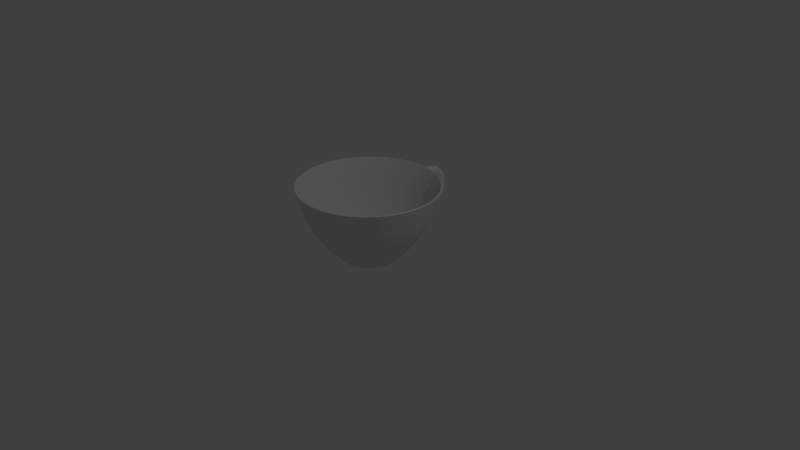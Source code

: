 # Source: teacup1.blend  (saved by Blender 2.79.0; exported with 4.5.12 LTS)
import bpy
from mathutils import Matrix  # noqa: F401  (used for matrix-valued properties, if any)

bpy.ops.wm.read_factory_settings(use_empty=True)
scene = bpy.context.scene
scene.name = 'Scene'

# ---- collections
col_collection_1 = bpy.data.collections.new('Collection 1'); scene.collection.children.link(col_collection_1)

# ---- node groups
ng_auto_smooth = bpy.data.node_groups.new('Auto Smooth', 'GeometryNodeTree')
_s = ng_auto_smooth.interface.new_socket(name='Geometry', in_out='OUTPUT', socket_type='NodeSocketGeometry')
_s = ng_auto_smooth.interface.new_socket(name='Geometry', in_out='INPUT', socket_type='NodeSocketGeometry')
_s = ng_auto_smooth.interface.new_socket(name='Angle', in_out='INPUT', socket_type='NodeSocketFloat')
_s.subtype = 'ANGLE'
_s.min_value = 0.0
_s.max_value = 3.142
ng_auto_smooth.is_modifier = True
_N = ng_auto_smooth.nodes; _L = ng_auto_smooth.links
n0 = _N.new('NodeGroupOutput'); n0.name = 'Group Output'; n0.location = (480, -100)
n1 = _N.new('NodeGroupInput'); n1.name = 'Group Input'; n1.location = (-420, -300)
n2 = _N.new('NodeGroupInput'); n2.name = 'Group Input.001'; n2.location = (-60, -100)
n3 = _N.new('GeometryNodeSetShadeSmooth'); n3.name = 'Set Shade Smooth'; n3.location = (120, -100)
n3.domain = 'EDGE'
n4 = _N.new('GeometryNodeSetShadeSmooth'); n4.name = 'Set Shade Smooth.001'; n4.location = (300, -100)
n5 = _N.new('GeometryNodeInputMeshEdgeAngle'); n5.name = 'Edge Angle'; n5.location = (-420, -220)
n6 = _N.new('GeometryNodeInputEdgeSmooth'); n6.name = 'Is Edge Smooth'; n6.location = (-60, -160)
n7 = _N.new('GeometryNodeInputShadeSmooth'); n7.name = 'Is Face Smooth'; n7.location = (-240, -340)
n8 = _N.new('FunctionNodeBooleanMath'); n8.name = 'Boolean Math'; n8.location = (-60, -220)
n9 = _N.new('FunctionNodeCompare'); n9.name = 'Compare'; n9.location = (-240, -180)
n9.operation = 'LESS_EQUAL'
_L.new(n5.outputs[0], n9.inputs[0])
_L.new(n4.outputs[0], n0.inputs[0])
_L.new(n1.outputs[1], n9.inputs[1])
_L.new(n9.outputs[0], n8.inputs[0])
_L.new(n7.outputs[0], n8.inputs[1])
_L.new(n2.outputs[0], n3.inputs[0])
_L.new(n6.outputs[0], n3.inputs[1])
_L.new(n3.outputs[0], n4.inputs[0])
_L.new(n8.outputs[0], n3.inputs[2])
n0.is_active_output = True

# ---- world
world_world = bpy.data.worlds.new('World'); scene.world = world_world
world_world.color = (0.05088, 0.05088, 0.05088)
world_world.use_sun_shadow = False
world_world.sun_shadow_jitter_overblur = 0.0
world_world.cycles.sampling_method = 'MANUAL'

# ---- cameras
cam_camera = bpy.data.cameras.new('Camera')
cam_camera.clip_end = 100.0
cam_camera.lens = 35.0
cam_camera.sensor_width = 32.0
cam_camera.sensor_height = 18.0
cam_camera.ortho_scale = 7.314
cam_camera.dof.focus_distance = 0.0
cam_camera.dof.aperture_fstop = 128.0

# ---- lights
light_lamp = bpy.data.lights.new('Lamp', 'POINT')
light_lamp.transmission_factor = 0.0
light_lamp.cutoff_distance = 30.0
light_lamp.energy = 100.0
light_lamp.shadow_buffer_clip_start = 1.001
light_lamp.shadow_soft_size = 0.1
light_lamp.shadow_maximum_resolution = 0.006
light_lamp.use_absolute_resolution = True

# ---- meshes
me_sphere = bpy.data.meshes.new('Sphere')
me_sphere.from_pydata([(0.1827, 0.9064, 0.9679), (0.1647, 0.8158, 0.6654), (0.1404, 0.6938, 0.4002), (0.1109, 0.5452, 0.1826), (0.3561, 0.8539, 0.9679), (0.3207, 0.7685, 0.6654), (0.2731, 0.6536, 0.4002), (0.2151, 0.5136, 0.1826), (0.5158, 0.7685, 0.9679), (0.4644, 0.6916, 0.6654), (0.3953, 0.5882, 0.4002), (0.3112, 0.4622, 0.1826), (0.6558, 0.6536, 0.9679), (0.5904, 0.5882, 0.6654), (0.5025, 0.5003, 0.4002), (0.3953, 0.3932, 0.1826), (0.7707, 0.5136, 0.9679), (0.6938, 0.4622, 0.6654), (0.5904, 0.3932, 0.4002), (0.4644, 0.309, 0.1826), (0.8561, 0.3539, 0.9679), (0.7707, 0.3185, 0.6654), (0.6558, 0.2709, 0.4002), (0.5158, 0.2129, 0.1826), (0.9086, 0.1805, 0.9679), (0.818, 0.1625, 0.6654), (0.696, 0.1383, 0.4002), (0.5474, 0.1087, 0.1826), (0.6449, 0.6427, 0.9754), (0.6503, 0.6481, 0.9754), (-0.1747, -0.8907, 0.9754), (-0.1762, -0.8983, 0.9754), (0.911, 0.0003052, 0.9754), (0.9187, 0.0003052, 0.9754), (0.5072, 0.7557, 0.9754), (0.9264, 0.0003052, 0.9679), (0.834, 0.0003051, 0.6654), (0.7096, 0.0003051, 0.4002), (0.5581, 0.0003051, 0.1826), (0.5115, 0.7621, 0.9754), (0.8418, 0.348, 0.9754), (0.8489, 0.3509, 0.9754), (-0.7529, -0.5044, 0.9754), (-0.7593, -0.5087, 0.9754), (-0.5022, -0.7551, 0.9754), (-0.5065, -0.7615, 0.9754), (0.1797, 0.8913, 0.9754), (0.1812, 0.8989, 0.9754), (0.9086, -0.1799, 0.9679), (0.818, -0.1619, 0.6654), (0.696, -0.1376, 0.4002), (0.5474, -0.1081, 0.1826), (0.0025, -0.9082, 0.9754), (0.0025, -0.9159, 0.9754), (-0.1762, 0.8989, 0.9754), (-0.1747, 0.8913, 0.9754), (-0.5022, 0.7557, 0.9754), (-0.5065, 0.7621, 0.9754), (-0.7593, 0.5093, 0.9754), (-0.7529, 0.505, 0.9754), (-0.8961, -0.1784, 0.9754), (0.8561, -0.3532, 0.9679), (0.7707, -0.3179, 0.6654), (0.6558, -0.2703, 0.4002), (0.5158, -0.2123, 0.1826), (-0.8885, -0.1769, 0.9754), (-0.8961, 0.179, 0.9754), (-0.8885, 0.1775, 0.9754), (0.8935, 0.1775, 0.9754), (0.9011, 0.179, 0.9754), (0.7579, 0.505, 0.9754), (0.7643, 0.5093, 0.9754), (0.3502, 0.8396, 0.9754), (0.3531, 0.8467, 0.9754), (0.7707, -0.513, 0.9679), (0.6938, -0.4616, 0.6654), (0.5904, -0.3925, 0.4002), (0.4644, -0.3084, 0.1826), (0.8418, -0.3474, 0.9754), (0.8489, -0.3503, 0.9754), (0.6449, -0.6421, 0.9754), (0.6503, -0.6475, 0.9754), (0.3502, -0.839, 0.9754), (0.3531, -0.8461, 0.9754), (0.0025, 0.9165, 0.9754), (0.0025, 0.9088, 0.9754), (-0.3452, 0.8396, 0.9754), (0.6558, -0.653, 0.9679), (0.5904, -0.5876, 0.6654), (0.5025, -0.4997, 0.4002), (0.3953, -0.3925, 0.1826), (-0.3481, 0.8467, 0.9754), (-0.6453, 0.6481, 0.9754), (-0.6399, 0.6427, 0.9754), (-0.8439, 0.3509, 0.9754), (-0.8368, 0.348, 0.9754), (-0.9137, 0.0003051, 0.9754), (-0.906, 0.0003051, 0.9754), (-0.8439, -0.3503, 0.9754), (-0.8368, -0.3474, 0.9754), (0.5158, -0.7679, 0.9679), (0.4644, -0.691, 0.6654), (0.3953, -0.5876, 0.4002), (0.3112, -0.4616, 0.1826), (-0.6399, -0.6421, 0.9754), (-0.6453, -0.6475, 0.9754), (-0.3452, -0.839, 0.9754), (-0.3481, -0.8461, 0.9754), (0.1797, -0.8907, 0.9754), (0.1812, -0.8983, 0.9754), (0.5072, -0.7551, 0.9754), (0.5115, -0.7615, 0.9754), (0.7579, -0.5044, 0.9754), (0.3561, -0.8532, 0.9679), (0.3207, -0.7679, 0.6654), (0.2731, -0.653, 0.4002), (0.2151, -0.513, 0.1826), (0.7643, -0.5087, 0.9754), (0.8935, -0.1769, 0.9754), (0.9011, -0.1784, 0.9754), (0.0025, 0.3734, 0.04452), (0.0025, 0.542, 0.2022), (0.0025, 0.6897, 0.4144), (0.0025, 0.811, 0.6729), (0.0025, 0.9011, 0.9679), (-0.07029, 0.3663, 0.04452), (0.1827, -0.9058, 0.9679), (0.1647, -0.8152, 0.6654), (0.1404, -0.6932, 0.4002), (0.1109, -0.5446, 0.1826), (-0.1032, 0.5316, 0.2022), (-0.132, 0.6765, 0.4144), (-0.1557, 0.7954, 0.6729), (-0.1732, 0.8838, 0.9679), (-0.1403, 0.345, 0.04452), (-0.2048, 0.5008, 0.2022), (-0.2613, 0.6373, 0.4144), (-0.3077, 0.7493, 0.6729), (-0.3422, 0.8325, 0.9679), (0.0025, -0.9236, 0.9679), (0.0025, -0.8312, 0.6654), (0.0025, -0.7068, 0.4002), (0.0025, -0.5553, 0.1826), (-0.2048, 0.3105, 0.04452), (-0.2984, 0.4507, 0.2022), (-0.3805, 0.5735, 0.4144), (-0.4479, 0.6744, 0.6729), (-0.4979, 0.7493, 0.9679), (-0.2613, 0.2641, 0.04452), (-0.3805, 0.3833, 0.2022), (-0.485, 0.4878, 0.4144), (-0.5707, 0.5735, 0.6729), (-0.1777, -0.9058, 0.9679), (-0.1597, -0.8152, 0.6654), (-0.1354, -0.6932, 0.4002), (-0.1059, -0.5446, 0.1826), (-0.6344, 0.6373, 0.9679), (-0.3077, 0.2076, 0.04452), (-0.4479, 0.3012, 0.2022), (-0.5707, 0.3833, 0.4144), (-0.6716, 0.4507, 0.6729), (-0.7465, 0.5008, 0.9679), (-0.3422, 0.1431, 0.04452), (-0.4979, 0.2076, 0.2022), (-0.6344, 0.2641, 0.4144), (-0.7465, 0.3105, 0.6729), (-0.3511, -0.8532, 0.9679), (-0.3157, -0.7679, 0.6654), (-0.2681, -0.653, 0.4002), (-0.2101, -0.513, 0.1826), (-0.8297, 0.345, 0.9679), (-0.3634, 0.0731, 0.04452), (-0.5288, 0.106, 0.2022), (-0.6737, 0.1348, 0.4144), (-0.7926, 0.1585, 0.6729), (-0.881, 0.176, 0.9679), (-0.3706, 0.0003052, 0.04452), (-0.5392, 0.0003052, 0.2022), (-0.6869, 0.0003052, 0.4144), (-0.5108, -0.7679, 0.9679), (-0.4594, -0.691, 0.6654), (-0.3903, -0.5876, 0.4002), (-0.3062, -0.4616, 0.1826), (-0.8082, 0.0003053, 0.6729), (-0.8983, 0.0003051, 0.9679), (-0.3634, -0.07249, 0.04452), (-0.5288, -0.1054, 0.2022), (-0.6737, -0.1342, 0.4144), (-0.7926, -0.1579, 0.6729), (-0.881, -0.1754, 0.9679), (-0.3422, -0.1425, 0.04452), (-0.4979, -0.207, 0.2022), (-0.6508, -0.653, 0.9679), (-0.5854, -0.5876, 0.6654), (-0.4975, -0.4997, 0.4002), (-0.3903, -0.3925, 0.1826), (-0.6344, -0.2635, 0.4144), (-0.7465, -0.3099, 0.6729), (-0.8297, -0.3444, 0.9679), (-0.3077, -0.207, 0.04452), (-0.4479, -0.3006, 0.2022), (-0.5707, -0.3827, 0.4144), (-0.6716, -0.4501, 0.6729), (-0.7465, -0.5001, 0.9679), (-0.2613, -0.2635, 0.04452), (-0.7657, -0.513, 0.9679), (-0.6888, -0.4616, 0.6654), (-0.5854, -0.3925, 0.4002), (-0.4594, -0.3084, 0.1826), (-0.3805, -0.3827, 0.2022), (-0.485, -0.4872, 0.4144), (-0.5707, -0.5729, 0.6729), (-0.6344, -0.6366, 0.9679), (-0.2048, -0.3099, 0.04452), (-0.2984, -0.4501, 0.2022), (-0.3805, -0.5729, 0.4144), (-0.4479, -0.6738, 0.6729), (-0.4979, -0.7487, 0.9679), (-0.8511, -0.3532, 0.9679), (-0.7657, -0.3179, 0.6654), (-0.6508, -0.2703, 0.4002), (-0.5108, -0.2123, 0.1826), (-0.1403, -0.3444, 0.04452), (-0.2048, -0.5001, 0.2022), (-0.2613, -0.6366, 0.4144), (-0.3077, -0.7487, 0.6729), (-0.3422, -0.8319, 0.9679), (-0.07029, -0.3656, 0.04452), (-0.1032, -0.531, 0.2022), (-0.132, -0.6759, 0.4144), (-0.1557, -0.7948, 0.6729), (-0.9036, -0.1799, 0.9679), (-0.813, -0.1619, 0.6654), (-0.691, -0.1376, 0.4002), (-0.5424, -0.1081, 0.1826), (-0.1732, -0.8832, 0.9679), (0.0025, -0.3728, 0.04452), (0.0025, -0.5414, 0.2022), (0.0025, -0.6891, 0.4144), (0.0025, -0.8104, 0.6729), (0.0025, -0.9005, 0.9679), (0.07529, -0.3656, 0.04452), (0.1082, -0.531, 0.2022), (0.137, -0.6759, 0.4144), (-0.9214, 0.0003051, 0.9679), (-0.829, 0.0003053, 0.6654), (-0.7046, 0.0003052, 0.4002), (-0.5531, 0.0003052, 0.1826), (0.1607, -0.7948, 0.6729), (0.1782, -0.8832, 0.9679), (0.1453, -0.3444, 0.04452), (0.2098, -0.5001, 0.2022), (0.2663, -0.6366, 0.4144), (0.3127, -0.7487, 0.6729), (0.3472, -0.8319, 0.9679), (0.2098, -0.3099, 0.04452), (0.3034, -0.4501, 0.2022), (-0.9036, 0.1805, 0.9679), (-0.813, 0.1625, 0.6654), (-0.691, 0.1383, 0.4002), (-0.5424, 0.1087, 0.1826), (0.3855, -0.5729, 0.4144), (0.4529, -0.6738, 0.6729), (0.5029, -0.7487, 0.9679), (0.2663, -0.2635, 0.04452), (0.3855, -0.3827, 0.2022), (0.49, -0.4872, 0.4144), (0.5757, -0.5729, 0.6729), (0.6394, -0.6366, 0.9679), (0.3127, -0.207, 0.04452), (-0.8511, 0.3539, 0.9679), (-0.7657, 0.3185, 0.6654), (-0.6508, 0.2709, 0.4002), (-0.5108, 0.2129, 0.1826), (0.4529, -0.3006, 0.2022), (0.5757, -0.3827, 0.4144), (0.6766, -0.4501, 0.6729), (0.7515, -0.5001, 0.9679), (0.3472, -0.1425, 0.04452), (0.5029, -0.207, 0.2022), (0.6394, -0.2635, 0.4144), (0.7515, -0.3099, 0.6729), (0.8347, -0.3444, 0.9679), (-0.7657, 0.5136, 0.9679), (-0.6888, 0.4622, 0.6654), (-0.5854, 0.3932, 0.4002), (-0.4594, 0.309, 0.1826), (0.3684, -0.07249, 0.04452), (0.5338, -0.1054, 0.2022), (0.6787, -0.1342, 0.4144), (0.7976, -0.1579, 0.6729), (0.886, -0.1754, 0.9679), (0.3756, 0.0003051, 0.04452), (0.5442, 0.0003051, 0.2022), (0.6919, 0.0003051, 0.4144), (0.8132, 0.0003051, 0.6729), (-0.6508, 0.6536, 0.9679), (-0.5854, 0.5882, 0.6654), (-0.4975, 0.5003, 0.4002), (-0.3903, 0.3932, 0.1826), (0.9033, 0.0003052, 0.9679), (0.3684, 0.0731, 0.04452), (0.5338, 0.106, 0.2022), (0.6787, 0.1348, 0.4144), (0.7976, 0.1585, 0.6729), (0.886, 0.176, 0.9679), (0.3472, 0.1431, 0.04452), (0.5029, 0.2076, 0.2022), (0.6394, 0.2641, 0.4144), (-0.5108, 0.7685, 0.9679), (-0.4594, 0.6916, 0.6654), (-0.3903, 0.5882, 0.4002), (-0.3062, 0.4622, 0.1826), (0.7515, 0.3105, 0.6729), (0.8347, 0.345, 0.9679), (0.3127, 0.2076, 0.04452), (0.4529, 0.3012, 0.2022), (0.5757, 0.3833, 0.4144), (0.6766, 0.4507, 0.6729), (0.7515, 0.5008, 0.9679), (0.2663, 0.2641, 0.04452), (0.3855, 0.3833, 0.2022), (-0.3511, 0.8539, 0.9679), (-0.3157, 0.7685, 0.6654), (-0.2681, 0.6536, 0.4002), (-0.2101, 0.5136, 0.1826), (0.49, 0.4878, 0.4144), (0.5757, 0.5735, 0.6729), (0.6394, 0.6373, 0.9679), (0.2098, 0.3105, 0.04452), (0.3034, 0.4507, 0.2022), (0.3855, 0.5735, 0.4144), (0.4529, 0.6744, 0.6729), (0.5029, 0.7493, 0.9679), (0.1453, 0.345, 0.04452), (-0.1777, 0.9064, 0.9679), (-0.1597, 0.8158, 0.6654), (-0.1354, 0.6938, 0.4002), (-0.1059, 0.5452, 0.1826), (0.2098, 0.5008, 0.2022), (0.2663, 0.6373, 0.4144), (0.3127, 0.7493, 0.6729), (0.3472, 0.8325, 0.9679), (0.07529, 0.3663, 0.04452), (0.1082, 0.5316, 0.2022), (0.137, 0.6765, 0.4144), (0.1607, 0.7954, 0.6729), (0.1782, 0.8838, 0.9679), (0.0025, 0.9242, 0.9679), (0.0025, 0.8318, 0.6654), (0.0025, 0.7074, 0.4002), (0.0025, 0.5559, 0.1826), (0.1489, 0.3539, 0.02084), (0.07716, 0.3756, 0.02084), (0.2151, 0.3185, 0.02084), (0.2731, 0.2709, 0.02084), (0.3207, 0.2129, 0.02084), (0.3561, 0.1468, 0.02084), (0.3778, 0.07496, 0.02084), (0.3852, 0.0003051, 0.02084), (0.3778, -0.07435, 0.02084), (0.3561, -0.1461, 0.02084), (0.3207, -0.2123, 0.02084), (0.2731, -0.2703, 0.02084), (0.2151, -0.3179, 0.02084), (0.1489, -0.3532, 0.02084), (0.07716, -0.375, 0.02084), (0.0025, -0.3824, 0.02084), (-0.07216, -0.375, 0.02084), (-0.1439, -0.3532, 0.02084), (-0.2101, -0.3179, 0.02084), (-0.2681, -0.2703, 0.02084), (-0.3157, -0.2123, 0.02084), (-0.3511, -0.1461, 0.02084), (-0.3728, -0.07435, 0.02084), (-0.3802, 0.0003052, 0.02084), (-0.3728, 0.07496, 0.02084), (-0.3511, 0.1468, 0.02084), (-0.3157, 0.2129, 0.02084), (-0.2681, 0.2709, 0.02084), (-0.2101, 0.3185, 0.02084), (-0.1439, 0.3539, 0.02084), (-0.07216, 0.3756, 0.02084), (0.0025, 0.383, 0.02084), (0.06976, 0.3507, 0.0075), (0.1368, 0.3303, 0.0075), (0.1987, 0.2973, 0.0075), (0.2528, 0.2528, 0.0075), (0.2973, 0.1987, 0.0075), (0.3303, 0.1368, 0.0075), (0.3507, 0.06976, 0.0075), (0.3576, -2.093e-08, 0.0075), (0.3507, -0.06976, 0.0075), (0.3303, -0.1368, 0.0075), (0.2973, -0.1987, 0.0075), (0.2528, -0.2528, 0.0075), (0.1987, -0.2973, 0.0075), (0.1368, -0.3303, 0.0075), (0.06976, -0.3507, 0.0075), (-1.374e-07, -0.3576, 0.0075), (-0.06976, -0.3507, 0.0075), (-0.1368, -0.3303, 0.0075), (-0.1987, -0.2973, 0.0075), (-0.2528, -0.2528, 0.0075), (-0.2973, -0.1987, 0.0075), (-0.3303, -0.1368, 0.0075), (-0.3507, -0.06976, 0.0075), (-0.3576, 2.095e-08, 0.0075), (-0.3507, 0.06976, 0.0075), (-0.3303, 0.1368, 0.0075), (-0.2973, 0.1987, 0.0075), (-0.2528, 0.2528, 0.0075), (-0.1987, 0.2973, 0.0075), (-0.1368, 0.3303, 0.0075), (-0.06976, 0.3507, 0.0075), (-1.839e-08, 0.3576, 0.0075), (0.1464, 0.3536, 0.0075), (0.07466, 0.3753, 0.0075), (0.2126, 0.3182, 0.0075), (0.2706, 0.2706, 0.0075), (0.3182, 0.2126, 0.0075), (0.3536, 0.1464, 0.0075), (0.3753, 0.07466, 0.0075), (0.3827, -2.611e-08, 0.0075), (0.3753, -0.07466, 0.0075), (0.3536, -0.1464, 0.0075), (0.3182, -0.2126, 0.0075), (0.2706, -0.2706, 0.0075), (0.2126, -0.3182, 0.0075), (0.1464, -0.3536, 0.0075), (0.07466, -0.3753, 0.0075), (-1.474e-07, -0.3827, 0.0075), (-0.07466, -0.3753, 0.0075), (-0.1464, -0.3536, 0.0075), (-0.2126, -0.3182, 0.0075), (-0.2706, -0.2706, 0.0075), (-0.3182, -0.2126, 0.0075), (-0.3536, -0.1464, 0.0075), (-0.3753, -0.07466, 0.0075), (-0.3827, 2.605e-08, 0.0075), (-0.3753, 0.07466, 0.0075), (-0.3536, 0.1464, 0.0075), (-0.3182, 0.2126, 0.0075), (-0.2706, 0.2706, 0.0075), (-0.2126, 0.3182, 0.0075), (-0.1464, 0.3536, 0.0075), (-0.07466, 0.3753, 0.0075), (-7.288e-08, 0.3827, 0.0075), (0.1432, 0.3458, 0.0), (0.14, 0.3381, 0.0), (0.07139, 0.3589, 0.0), (0.07302, 0.3671, 0.0), (0.208, 0.3112, 0.0), (0.2033, 0.3043, 0.0), (0.2647, 0.2647, 0.0), (0.2588, 0.2588, 0.0), (0.3112, 0.208, 0.0), (0.3043, 0.2033, 0.0), (0.3458, 0.1432, 0.0), (0.3381, 0.14, 0.0), (0.3671, 0.07302, 0.0), (0.3589, 0.07139, 0.0), (0.3743, -2.439e-08, 0.0), (0.3659, -2.267e-08, 0.0), (0.3671, -0.07302, 0.0), (0.3589, -0.07139, 0.0), (0.3458, -0.1432, 0.0), (0.3381, -0.14, 0.0), (0.3112, -0.208, 0.0), (0.3043, -0.2033, 0.0), (0.2647, -0.2647, 0.0), (0.2588, -0.2588, 0.0), (0.208, -0.3112, 0.0), (0.2033, -0.3043, 0.0), (0.1432, -0.3458, 0.0), (0.14, -0.3381, 0.0), (0.07302, -0.3671, 0.0), (0.07139, -0.3589, 0.0), (-1.441e-07, -0.3743, 0.0), (-1.406e-07, -0.3659, 0.0), (-0.07302, -0.3671, 0.0), (-0.07139, -0.3589, 0.0), (-0.1432, -0.3458, 0.0), (-0.14, -0.3381, 0.0), (-0.208, -0.3112, 0.0), (-0.2033, -0.3043, 0.0), (-0.2647, -0.2647, 0.0), (-0.2588, -0.2588, 0.0), (-0.3112, -0.208, 0.0), (-0.3043, -0.2033, 0.0), (-0.3458, -0.1432, 0.0), (-0.3381, -0.14, 0.0), (-0.3671, -0.07302, 0.0), (-0.3589, -0.07139, 0.0), (-0.3743, 2.436e-08, 0.0), (-0.3659, 2.267e-08, 0.0), (-0.3671, 0.07302, 0.0), (-0.3589, 0.07139, 0.0), (-0.3458, 0.1432, 0.0), (-0.3381, 0.14, 0.0), (-0.3112, 0.208, 0.0), (-0.3043, 0.2033, 0.0), (-0.2647, 0.2647, 0.0), (-0.2588, 0.2588, 0.0), (-0.208, 0.3112, 0.0), (-0.2033, 0.3043, 0.0), (-0.1432, 0.3458, 0.0), (-0.14, 0.3381, 0.0), (-0.07302, 0.3671, 0.0), (-0.07139, 0.3589, 0.0), (-5.472e-08, 0.3743, 0.0), (-3.655e-08, 0.3659, 0.0), (0.0025, 1.135, 0.3177), (0.03531, 1.132, 0.3261), (0.05933, 1.126, 0.3492), (0.06812, 1.116, 0.3807), (0.05933, 1.107, 0.4122), (0.03531, 1.101, 0.4353), (0.0025, 1.098, 0.4437), (-0.03031, 1.101, 0.4353), (-0.05433, 1.107, 0.4122), (-0.06313, 1.116, 0.3807), (-0.05433, 1.126, 0.3492), (-0.03031, 1.132, 0.3261), (0.0025, 1.191, 0.3401), (0.03531, 1.186, 0.3479), (0.05933, 1.175, 0.3692), (0.06812, 1.16, 0.3983), (0.05933, 1.145, 0.4274), (0.03531, 1.134, 0.4487), (0.0025, 1.13, 0.4565), (-0.03031, 1.134, 0.4487), (-0.05433, 1.145, 0.4274), (-0.06313, 1.16, 0.3983), (-0.05433, 1.175, 0.3692), (-0.03031, 1.186, 0.3479), (0.0025, 1.241, 0.3729), (0.03531, 1.235, 0.3797), (0.05933, 1.22, 0.3985), (0.06812, 1.2, 0.4241), (0.05933, 1.179, 0.4496), (0.03531, 1.164, 0.4684), (0.0025, 1.159, 0.4752), (-0.03031, 1.164, 0.4684), (-0.05433, 1.179, 0.4496), (-0.06313, 1.2, 0.4241), (-0.05433, 1.22, 0.3985), (-0.03031, 1.235, 0.3797), (0.0025, 1.284, 0.4149), (0.03531, 1.277, 0.4205), (0.05933, 1.259, 0.436), (0.06812, 1.233, 0.457), (0.05933, 1.208, 0.4781), (0.03531, 1.19, 0.4936), (0.0025, 1.183, 0.4992), (-0.03031, 1.19, 0.4936), (-0.05433, 1.208, 0.4781), (-0.06313, 1.233, 0.457), (-0.05433, 1.259, 0.436), (-0.03031, 1.277, 0.4205), (0.0025, 1.318, 0.4644), (0.03531, 1.31, 0.4686), (0.05933, 1.289, 0.4802), (0.06812, 1.26, 0.496), (0.05933, 1.231, 0.5118), (0.03531, 1.21, 0.5233), (0.0025, 1.203, 0.5275), (-0.03031, 1.21, 0.5233), (-0.05433, 1.231, 0.5118), (-0.06313, 1.26, 0.496), (-0.05433, 1.289, 0.4802), (-0.03031, 1.31, 0.4686), (0.0025, 1.341, 0.5196), (0.03531, 1.333, 0.5223), (0.05933, 1.31, 0.5295), (0.06812, 1.279, 0.5394), (0.05933, 1.247, 0.5492), (0.03531, 1.224, 0.5564), (0.0025, 1.216, 0.5591), (-0.03031, 1.224, 0.5564), (-0.05433, 1.247, 0.5492), (-0.06313, 1.279, 0.5394), (-0.05433, 1.31, 0.5295), (-0.03031, 1.333, 0.5223), (0.0025, 1.354, 0.5784), (0.03531, 1.345, 0.5793), (0.05933, 1.321, 0.5819), (0.06812, 1.288, 0.5855), (0.05933, 1.256, 0.5891), (0.03531, 1.232, 0.5917), (0.0025, 1.223, 0.5927), (-0.03031, 1.232, 0.5917), (-0.05433, 1.256, 0.5891), (-0.06313, 1.288, 0.5855), (-0.05433, 1.321, 0.5819), (-0.03031, 1.345, 0.5793), (0.0025, 1.354, 0.6384), (0.03531, 1.345, 0.6376), (0.05933, 1.321, 0.6355), (0.06812, 1.289, 0.6327), (0.05933, 1.256, 0.6298), (0.03531, 1.232, 0.6277), (0.0025, 1.223, 0.627), (-0.03031, 1.232, 0.6277), (-0.05433, 1.256, 0.6298), (-0.06313, 1.289, 0.6327), (-0.05433, 1.321, 0.6355), (-0.03031, 1.345, 0.6376), (0.0025, 1.343, 0.6974), (0.03531, 1.335, 0.6949), (0.05933, 1.312, 0.6882), (0.06812, 1.28, 0.679), (0.05933, 1.249, 0.6699), (0.03531, 1.226, 0.6631), (0.0025, 1.217, 0.6607), (-0.03031, 1.226, 0.6631), (-0.05433, 1.249, 0.6699), (-0.06313, 1.28, 0.679), (-0.05433, 1.312, 0.6882), (-0.03031, 1.335, 0.6949), (0.0025, 1.321, 0.7531), (0.03531, 1.313, 0.7491), (0.05933, 1.292, 0.738), (0.06812, 1.263, 0.7228), (0.05933, 1.233, 0.7077), (0.03531, 1.212, 0.6966), (0.0025, 1.204, 0.6925), (-0.03031, 1.212, 0.6966), (-0.05433, 1.233, 0.7077), (-0.06313, 1.263, 0.7228), (-0.05433, 1.292, 0.738), (-0.03031, 1.313, 0.7491), (0.0025, 1.288, 0.8034), (0.03531, 1.281, 0.7979), (0.05933, 1.262, 0.7829), (0.06812, 1.237, 0.7623), (0.05933, 1.211, 0.7418), (0.03531, 1.192, 0.7268), (0.0025, 1.186, 0.7212), (-0.03031, 1.192, 0.7268), (-0.05433, 1.211, 0.7418), (-0.06313, 1.237, 0.7623), (-0.05433, 1.262, 0.7829), (-0.03031, 1.281, 0.7979), (0.0025, 1.246, 0.8463), (0.03531, 1.24, 0.8396), (0.05933, 1.225, 0.8212), (0.06812, 1.204, 0.796), (0.05933, 1.183, 0.7709), (0.03531, 1.167, 0.7525), (0.0025, 1.162, 0.7458), (-0.03031, 1.167, 0.7525), (-0.05433, 1.183, 0.7709), (-0.06313, 1.204, 0.796), (-0.05433, 1.225, 0.8212), (-0.03031, 1.24, 0.8396), (0.0025, 1.196, 0.8802), (0.03531, 1.192, 0.8725), (0.05933, 1.181, 0.8514), (0.06812, 1.165, 0.8227), (0.05933, 1.149, 0.7939), (0.03531, 1.138, 0.7728), (0.0025, 1.133, 0.7651), (-0.03031, 1.138, 0.7728), (-0.05433, 1.149, 0.7939), (-0.06313, 1.165, 0.8227), (-0.05433, 1.181, 0.8514), (-0.03031, 1.192, 0.8725), (0.0025, 1.141, 0.9038), (0.03531, 1.139, 0.8954), (0.05933, 1.131, 0.8725), (0.06812, 1.121, 0.8412), (0.05933, 1.112, 0.8099), (0.03531, 1.104, 0.787), (0.0025, 1.102, 0.7786), (-0.03031, 1.104, 0.787), (-0.05433, 1.112, 0.8099), (-0.06313, 1.121, 0.8412), (-0.05433, 1.131, 0.8725), (-0.03031, 1.139, 0.8954), (0.0025, 1.082, 0.9161), (0.03531, 1.081, 0.9074), (0.05933, 1.079, 0.8835), (0.06812, 1.075, 0.8509), (0.05933, 1.072, 0.8183), (0.03531, 1.069, 0.7944), (0.0025, 1.068, 0.7857), (-0.03031, 1.069, 0.7944), (-0.05433, 1.072, 0.8183), (-0.06313, 1.075, 0.8509), (-0.05433, 1.079, 0.8835), (-0.03031, 1.081, 0.9074), (0.0025, 1.022, 0.9168), (0.03531, 1.023, 0.908), (0.05933, 1.025, 0.8841), (0.06812, 1.028, 0.8514), (0.05933, 1.031, 0.8187), (0.03531, 1.033, 0.7948), (0.0025, 1.034, 0.786), (-0.03031, 1.033, 0.7948), (-0.05433, 1.031, 0.8187), (-0.06313, 1.028, 0.8514), (-0.05433, 1.025, 0.8841), (-0.03031, 1.023, 0.908), (0.0025, 0.9634, 0.9057), (0.03531, 0.9659, 0.8973), (0.05933, 0.9726, 0.8742), (0.06812, 0.9818, 0.8427), (0.05933, 0.9909, 0.8112), (0.03531, 0.9977, 0.7882), (0.0025, 1.0, 0.7797), (-0.03031, 0.9977, 0.7882), (-0.05433, 0.9909, 0.8112), (-0.06313, 0.9818, 0.8427), (-0.05433, 0.9726, 0.8742), (-0.03031, 0.9659, 0.8973), (-0.03031, 0.5058, 0.1527), (-0.05433, 0.5209, 0.1715), (-0.06313, 0.5414, 0.1971), (-0.05433, 0.5619, 0.2227), (-0.03031, 0.577, 0.2414), (0.0025, 0.5825, 0.2482), (0.03531, 0.577, 0.2414), (0.05933, 0.5619, 0.2227), (0.06812, 0.5414, 0.1971), (0.05933, 0.5209, 0.1715), (0.03531, 0.5058, 0.1527), (0.0025, 0.5003, 0.1459), (-0.03031, 0.8802, 0.8667), (-0.05433, 0.8734, 0.8436), (-0.06313, 0.8643, 0.8121), (-0.05433, 0.8551, 0.7806), (-0.03031, 0.8484, 0.7576), (0.0025, 0.8459, 0.7491), (0.03531, 0.8484, 0.7576), (0.05933, 0.8551, 0.7806), (0.06812, 0.8643, 0.8121), (0.05933, 0.8734, 0.8436), (0.03531, 0.8802, 0.8667), (0.0025, 0.8826, 0.8751), (0.03531, 0.628, 0.2975), (0.05933, 0.6531, 0.2115), (0.05933, 0.6347, 0.2745), (-0.03031, 0.6598, 0.1884), (-0.05433, 0.6347, 0.2745), (0.06812, 0.6439, 0.243), (0.03531, 0.6598, 0.1884), (0.0025, 0.6255, 0.306), (-0.05433, 0.6531, 0.2115), (-0.06313, 0.6439, 0.243), (-0.03031, 0.628, 0.2975), (0.0025, 0.6623, 0.18), (-0.03031, 0.9452, 0.7729), (-0.05433, 0.9201, 0.8589), (0.0025, 0.9476, 0.7644), (0.03531, 0.9134, 0.882), (0.03531, 0.9452, 0.7729), (0.06812, 0.9293, 0.8274), (0.05933, 0.9201, 0.8589), (-0.03031, 0.9134, 0.882), (0.05933, 0.9384, 0.7959), (-0.06313, 0.9293, 0.8274), (0.0025, 0.9109, 0.8904), (-0.05433, 0.9384, 0.7959)], [], [(351, 350, 2, 3), (383, 351, 3, 353), (349, 348, 0, 1), (350, 349, 1, 2), (2, 1, 5, 6), (3, 2, 6, 7), (353, 3, 7, 352), (1, 0, 4, 5), (5, 4, 8, 9), (6, 5, 9, 10), (7, 6, 10, 11), (352, 7, 11, 354), (11, 10, 14, 15), (354, 11, 15, 355), (9, 8, 12, 13), (10, 9, 13, 14), (13, 12, 16, 17), (14, 13, 17, 18), (15, 14, 18, 19), (355, 15, 19, 356), (19, 18, 22, 23), (356, 19, 23, 357), (17, 16, 20, 21), (18, 17, 21, 22), (21, 20, 24, 25), (22, 21, 25, 26), (23, 22, 26, 27), (357, 23, 27, 358), (358, 27, 38, 359), (25, 24, 35, 36), (26, 25, 36, 37), (27, 26, 37, 38), (36, 35, 48, 49), (37, 36, 49, 50), (38, 37, 50, 51), (359, 38, 51, 360), (360, 51, 64, 361), (111, 110, 82, 83), (100, 111, 83, 113), (83, 82, 108, 109), (113, 83, 109, 126), (49, 48, 61, 62), (50, 49, 62, 63), (33, 32, 118, 119), (51, 50, 63, 64), (35, 33, 119, 48), (62, 61, 74, 75), (240, 235, 30, 52), (63, 62, 75, 76), (117, 79, 78, 112), (64, 63, 76, 77), (74, 61, 79, 117), (361, 64, 77, 362), (106, 107, 31, 30), (226, 106, 30, 235), (249, 240, 52, 108), (119, 118, 78, 79), (108, 52, 53, 109), (48, 119, 79, 61), (52, 30, 31, 53), (296, 283, 58, 92), (226, 217, 44, 106), (104, 105, 45, 44), (106, 44, 45, 107), (212, 104, 44, 217), (117, 112, 80, 81), (75, 74, 87, 88), (74, 117, 81, 87), (76, 75, 88, 89), (81, 80, 110, 111), (77, 76, 89, 90), (87, 81, 111, 100), (362, 77, 90, 363), (92, 58, 59, 93), (198, 99, 42, 203), (89, 88, 101, 102), (98, 99, 65, 60), (90, 89, 102, 103), (218, 98, 60, 231), (363, 90, 103, 364), (96, 60, 65, 97), (244, 231, 60, 96), (156, 147, 56, 93), (96, 97, 67, 66), (93, 56, 57, 92), (244, 96, 66, 257), (99, 98, 43, 42), (88, 87, 100, 101), (138, 86, 56, 147), (270, 257, 66, 94), (84, 54, 55, 85), (94, 66, 67, 95), (348, 335, 54, 84), (94, 95, 59, 58), (101, 100, 113, 114), (270, 94, 58, 283), (102, 101, 114, 115), (104, 42, 43, 105), (103, 102, 115, 116), (212, 203, 42, 104), (364, 103, 116, 365), (86, 91, 57, 56), (115, 114, 127, 128), (73, 72, 34, 39), (116, 115, 128, 129), (4, 73, 39, 8), (365, 116, 129, 366), (39, 34, 28, 29), (8, 39, 29, 12), (124, 347, 46, 85), (29, 28, 70, 71), (85, 46, 47, 84), (12, 29, 71, 16), (47, 46, 72, 73), (114, 113, 126, 127), (0, 47, 73, 4), (16, 71, 41, 20), (71, 70, 40, 41), (32, 300, 291, 118), (41, 40, 68, 69), (127, 126, 139, 140), (20, 41, 69, 24), (128, 127, 140, 141), (69, 68, 32, 33), (129, 128, 141, 142), (24, 69, 33, 35), (366, 129, 142, 367), (91, 86, 55, 54), (322, 91, 54, 335), (110, 263, 254, 82), (142, 141, 154, 155), (82, 254, 249, 108), (367, 142, 155, 368), (109, 53, 139, 126), (53, 31, 152, 139), (112, 78, 282, 277), (107, 166, 152, 31), (118, 291, 282, 78), (107, 45, 179, 166), (112, 277, 268, 80), (140, 139, 152, 153), (80, 268, 263, 110), (141, 140, 153, 154), (93, 59, 161, 156), (105, 192, 179, 45), (92, 57, 309, 296), (98, 218, 205, 43), (153, 152, 166, 167), (99, 198, 189, 65), (154, 153, 167, 168), (97, 65, 189, 184), (155, 154, 168, 169), (97, 184, 175, 67), (368, 155, 169, 369), (95, 67, 175, 170), (95, 170, 161, 59), (105, 43, 205, 192), (169, 168, 181, 182), (136, 131, 132, 137), (369, 169, 182, 370), (137, 132, 133, 138), (145, 136, 137, 146), (91, 322, 309, 57), (146, 137, 138, 147), (132, 123, 124, 133), (143, 134, 135, 144), (125, 120, 121, 130), (167, 166, 179, 180), (134, 125, 130, 135), (168, 167, 180, 181), (135, 130, 131, 136), (159, 150, 151, 160), (148, 143, 144, 149), (180, 179, 192, 193), (149, 144, 145, 150), (181, 180, 193, 194), (150, 145, 146, 151), (182, 181, 194, 195), (151, 146, 147, 156), (370, 182, 195, 371), (160, 151, 156, 161), (157, 148, 149, 158), (85, 55, 133, 124), (158, 149, 150, 159), (144, 135, 136, 145), (371, 195, 208, 372), (171, 162, 163, 172), (172, 163, 164, 173), (84, 47, 0, 348), (173, 164, 165, 174), (162, 157, 158, 163), (176, 171, 172, 177), (163, 158, 159, 164), (193, 192, 205, 206), (164, 159, 160, 165), (194, 193, 206, 207), (165, 160, 161, 170), (195, 194, 207, 208), (174, 165, 170, 175), (178, 173, 174, 183), (206, 205, 218, 219), (183, 174, 175, 184), (207, 206, 219, 220), (185, 176, 177, 186), (208, 207, 220, 221), (186, 177, 178, 187), (372, 208, 221, 373), (187, 178, 183, 188), (188, 183, 184, 189), (46, 347, 342, 72), (190, 185, 186, 191), (177, 172, 173, 178), (191, 186, 187, 196), (202, 197, 198, 203), (209, 200, 201, 210), (72, 342, 333, 34), (210, 201, 202, 211), (196, 187, 188, 197), (211, 202, 203, 212), (197, 188, 189, 198), (219, 218, 231, 232), (199, 190, 191, 200), (220, 219, 232, 233), (200, 191, 196, 201), (221, 220, 233, 234), (201, 196, 197, 202), (373, 221, 234, 374), (232, 231, 244, 245), (214, 209, 210, 215), (233, 232, 245, 246), (215, 210, 211, 216), (234, 233, 246, 247), (216, 211, 212, 217), (374, 234, 247, 375), (224, 215, 216, 225), (225, 216, 217, 226), (34, 333, 328, 28), (222, 213, 214, 223), (204, 199, 200, 209), (223, 214, 215, 224), (213, 204, 209, 214), (236, 227, 228, 237), (28, 328, 319, 70), (237, 228, 229, 238), (227, 222, 223, 228), (241, 236, 237, 242), (228, 223, 224, 229), (245, 244, 257, 258), (229, 224, 225, 230), (246, 245, 258, 259), (230, 225, 226, 235), (247, 246, 259, 260), (238, 229, 230, 239), (375, 247, 260, 376), (239, 230, 235, 240), (248, 239, 240, 249), (259, 258, 271, 272), (253, 248, 249, 254), (260, 259, 272, 273), (250, 241, 242, 251), (376, 260, 273, 377), (251, 242, 243, 252), (252, 243, 248, 253), (70, 319, 314, 40), (255, 250, 251, 256), (242, 237, 238, 243), (256, 251, 252, 261), (243, 238, 239, 248), (258, 257, 270, 271), (269, 264, 265, 274), (40, 314, 305, 68), (274, 265, 266, 275), (261, 252, 253, 262), (275, 266, 267, 276), (262, 253, 254, 263), (271, 270, 283, 284), (267, 262, 263, 268), (272, 271, 284, 285), (264, 255, 256, 265), (273, 272, 285, 286), (265, 256, 261, 266), (377, 273, 286, 378), (266, 261, 262, 267), (285, 284, 297, 298), (280, 275, 276, 281), (286, 285, 298, 299), (281, 276, 277, 282), (378, 286, 299, 379), (288, 279, 280, 289), (289, 280, 281, 290), (68, 305, 300, 32), (290, 281, 282, 291), (276, 267, 268, 277), (287, 278, 279, 288), (278, 269, 274, 279), (284, 283, 296, 297), (279, 274, 275, 280), (301, 292, 293, 302), (292, 287, 288, 293), (306, 301, 302, 307), (293, 288, 289, 294), (297, 296, 309, 310), (294, 289, 290, 295), (298, 297, 310, 311), (295, 290, 291, 300), (299, 298, 311, 312), (302, 293, 294, 303), (379, 299, 312, 380), (303, 294, 295, 304), (304, 295, 300, 305), (343, 120, 125, 134, 143, 148, 157, 162, 171, 176, 185, 190, 199, 204, 213, 222, 227, 236, 241, 250, 255, 264, 269, 278, 287, 292, 301, 306, 315, 320, 329, 334), (312, 311, 324, 325), (318, 313, 314, 319), (380, 312, 325, 381), (315, 306, 307, 316), (316, 307, 308, 317), (130, 121, 122, 131), (320, 315, 316, 321), (307, 302, 303, 308), (321, 316, 317, 326), (308, 303, 304, 313), (310, 309, 322, 323), (313, 304, 305, 314), (311, 310, 323, 324), (317, 308, 313, 318), (326, 317, 318, 327), (340, 331, 332, 341), (327, 318, 319, 328), (323, 322, 335, 336), (331, 326, 327, 332), (324, 323, 336, 337), (332, 327, 328, 333), (325, 324, 337, 338), (329, 320, 321, 330), (381, 325, 338, 382), (330, 321, 326, 331), (334, 329, 330, 339), (131, 122, 123, 132), (339, 330, 331, 340), (345, 340, 341, 346), (382, 338, 351, 383), (122, 345, 346, 123), (123, 346, 347, 124), (86, 138, 133, 55), (120, 343, 344, 121), (341, 332, 333, 342), (121, 344, 345, 122), (346, 341, 342, 347), (336, 335, 348, 349), (343, 334, 339, 344), (337, 336, 349, 350), (344, 339, 340, 345), (338, 337, 350, 351), (368, 369, 433, 432), (356, 357, 421, 420), (362, 363, 427, 426), (364, 365, 429, 428), (360, 361, 425, 424), (366, 367, 431, 430), (370, 371, 435, 434), (359, 360, 424, 423), (372, 373, 437, 436), (374, 375, 439, 438), (357, 358, 422, 421), (376, 377, 441, 440), (378, 379, 443, 442), (354, 355, 419, 418), (380, 381, 445, 444), (383, 353, 417, 447), (361, 362, 426, 425), (363, 364, 428, 427), (382, 383, 447, 446), (355, 356, 420, 419), (365, 366, 430, 429), (369, 370, 434, 433), (367, 368, 432, 431), (353, 352, 416, 417), (373, 374, 438, 437), (377, 378, 442, 441), (375, 376, 440, 439), (379, 380, 444, 443), (358, 359, 423, 422), (371, 372, 436, 435), (381, 382, 446, 445), (352, 354, 418, 416), (385, 386, 387, 388, 389, 390, 391, 392, 393, 394, 395, 396, 397, 398, 399, 400, 401, 402, 403, 404, 405, 406, 407, 408, 409, 410, 411, 412, 413, 414, 415, 384), (448, 451, 417, 416), (452, 448, 416, 418), (454, 452, 418, 419), (456, 454, 419, 420), (458, 456, 420, 421), (460, 458, 421, 422), (462, 460, 422, 423), (464, 462, 423, 424), (466, 464, 424, 425), (468, 466, 425, 426), (470, 468, 426, 427), (472, 470, 427, 428), (474, 472, 428, 429), (476, 474, 429, 430), (478, 476, 430, 431), (480, 478, 431, 432), (482, 480, 432, 433), (484, 482, 433, 434), (486, 484, 434, 435), (488, 486, 435, 436), (490, 488, 436, 437), (492, 490, 437, 438), (494, 492, 438, 439), (496, 494, 439, 440), (498, 496, 440, 441), (500, 498, 441, 442), (502, 500, 442, 443), (504, 502, 443, 444), (506, 504, 444, 445), (508, 506, 445, 446), (510, 508, 446, 447), (451, 510, 447, 417), (384, 415, 511, 450), (450, 511, 510, 451), (415, 414, 509, 511), (511, 509, 508, 510), (414, 413, 507, 509), (509, 507, 506, 508), (413, 412, 505, 507), (507, 505, 504, 506), (412, 411, 503, 505), (505, 503, 502, 504), (411, 410, 501, 503), (503, 501, 500, 502), (410, 409, 499, 501), (501, 499, 498, 500), (409, 408, 497, 499), (499, 497, 496, 498), (408, 407, 495, 497), (497, 495, 494, 496), (407, 406, 493, 495), (495, 493, 492, 494), (406, 405, 491, 493), (493, 491, 490, 492), (405, 404, 489, 491), (491, 489, 488, 490), (404, 403, 487, 489), (489, 487, 486, 488), (403, 402, 485, 487), (487, 485, 484, 486), (402, 401, 483, 485), (485, 483, 482, 484), (401, 400, 481, 483), (483, 481, 480, 482), (400, 399, 479, 481), (481, 479, 478, 480), (399, 398, 477, 479), (479, 477, 476, 478), (398, 397, 475, 477), (477, 475, 474, 476), (397, 396, 473, 475), (475, 473, 472, 474), (396, 395, 471, 473), (473, 471, 470, 472), (395, 394, 469, 471), (471, 469, 468, 470), (394, 393, 467, 469), (469, 467, 466, 468), (393, 392, 465, 467), (467, 465, 464, 466), (392, 391, 463, 465), (465, 463, 462, 464), (391, 390, 461, 463), (463, 461, 460, 462), (390, 389, 459, 461), (461, 459, 458, 460), (389, 388, 457, 459), (459, 457, 456, 458), (388, 387, 455, 457), (457, 455, 454, 456), (387, 386, 453, 455), (455, 453, 452, 454), (386, 385, 449, 453), (453, 449, 448, 452), (385, 384, 450, 449), (449, 450, 451, 448), (512, 524, 525, 513), (513, 525, 526, 514), (514, 526, 527, 515), (515, 527, 528, 516), (516, 528, 529, 517), (517, 529, 530, 518), (518, 530, 531, 519), (519, 531, 532, 520), (520, 532, 533, 521), (521, 533, 534, 522), (522, 534, 535, 523), (523, 535, 524, 512), (524, 536, 537, 525), (525, 537, 538, 526), (526, 538, 539, 527), (527, 539, 540, 528), (528, 540, 541, 529), (529, 541, 542, 530), (530, 542, 543, 531), (531, 543, 544, 532), (532, 544, 545, 533), (533, 545, 546, 534), (534, 546, 547, 535), (535, 547, 536, 524), (536, 548, 549, 537), (537, 549, 550, 538), (538, 550, 551, 539), (539, 551, 552, 540), (540, 552, 553, 541), (541, 553, 554, 542), (542, 554, 555, 543), (543, 555, 556, 544), (544, 556, 557, 545), (545, 557, 558, 546), (546, 558, 559, 547), (547, 559, 548, 536), (548, 560, 561, 549), (549, 561, 562, 550), (550, 562, 563, 551), (551, 563, 564, 552), (552, 564, 565, 553), (553, 565, 566, 554), (554, 566, 567, 555), (555, 567, 568, 556), (556, 568, 569, 557), (557, 569, 570, 558), (558, 570, 571, 559), (559, 571, 560, 548), (560, 572, 573, 561), (561, 573, 574, 562), (562, 574, 575, 563), (563, 575, 576, 564), (564, 576, 577, 565), (565, 577, 578, 566), (566, 578, 579, 567), (567, 579, 580, 568), (568, 580, 581, 569), (569, 581, 582, 570), (570, 582, 583, 571), (571, 583, 572, 560), (572, 584, 585, 573), (573, 585, 586, 574), (574, 586, 587, 575), (575, 587, 588, 576), (576, 588, 589, 577), (577, 589, 590, 578), (578, 590, 591, 579), (579, 591, 592, 580), (580, 592, 593, 581), (581, 593, 594, 582), (582, 594, 595, 583), (583, 595, 584, 572), (584, 596, 597, 585), (585, 597, 598, 586), (586, 598, 599, 587), (587, 599, 600, 588), (588, 600, 601, 589), (589, 601, 602, 590), (590, 602, 603, 591), (591, 603, 604, 592), (592, 604, 605, 593), (593, 605, 606, 594), (594, 606, 607, 595), (595, 607, 596, 584), (596, 608, 609, 597), (597, 609, 610, 598), (598, 610, 611, 599), (599, 611, 612, 600), (600, 612, 613, 601), (601, 613, 614, 602), (602, 614, 615, 603), (603, 615, 616, 604), (604, 616, 617, 605), (605, 617, 618, 606), (606, 618, 619, 607), (607, 619, 608, 596), (608, 620, 621, 609), (609, 621, 622, 610), (610, 622, 623, 611), (611, 623, 624, 612), (612, 624, 625, 613), (613, 625, 626, 614), (614, 626, 627, 615), (615, 627, 628, 616), (616, 628, 629, 617), (617, 629, 630, 618), (618, 630, 631, 619), (619, 631, 620, 608), (620, 632, 633, 621), (621, 633, 634, 622), (622, 634, 635, 623), (623, 635, 636, 624), (624, 636, 637, 625), (625, 637, 638, 626), (626, 638, 639, 627), (627, 639, 640, 628), (628, 640, 641, 629), (629, 641, 642, 630), (630, 642, 643, 631), (631, 643, 632, 620), (632, 644, 645, 633), (633, 645, 646, 634), (634, 646, 647, 635), (635, 647, 648, 636), (636, 648, 649, 637), (637, 649, 650, 638), (638, 650, 651, 639), (639, 651, 652, 640), (640, 652, 653, 641), (641, 653, 654, 642), (642, 654, 655, 643), (643, 655, 644, 632), (644, 656, 657, 645), (645, 657, 658, 646), (646, 658, 659, 647), (647, 659, 660, 648), (648, 660, 661, 649), (649, 661, 662, 650), (650, 662, 663, 651), (651, 663, 664, 652), (652, 664, 665, 653), (653, 665, 666, 654), (654, 666, 667, 655), (655, 667, 656, 644), (656, 668, 669, 657), (657, 669, 670, 658), (658, 670, 671, 659), (659, 671, 672, 660), (660, 672, 673, 661), (661, 673, 674, 662), (662, 674, 675, 663), (663, 675, 676, 664), (664, 676, 677, 665), (665, 677, 678, 666), (666, 678, 679, 667), (667, 679, 668, 656), (668, 680, 681, 669), (669, 681, 682, 670), (670, 682, 683, 671), (671, 683, 684, 672), (672, 684, 685, 673), (673, 685, 686, 674), (674, 686, 687, 675), (675, 687, 688, 676), (676, 688, 689, 677), (677, 689, 690, 678), (678, 690, 691, 679), (679, 691, 680, 668), (680, 692, 693, 681), (681, 693, 694, 682), (682, 694, 695, 683), (683, 695, 696, 684), (684, 696, 697, 685), (685, 697, 698, 686), (686, 698, 699, 687), (687, 699, 700, 688), (688, 700, 701, 689), (689, 701, 702, 690), (690, 702, 703, 691), (691, 703, 692, 680), (692, 704, 705, 693), (693, 705, 706, 694), (694, 706, 707, 695), (695, 707, 708, 696), (696, 708, 709, 697), (697, 709, 710, 698), (698, 710, 711, 699), (699, 711, 712, 700), (700, 712, 713, 701), (701, 713, 714, 702), (702, 714, 715, 703), (703, 715, 704, 692), (744, 749, 718, 719), (740, 747, 721, 722), (745, 742, 723, 724), (747, 750, 720, 721), (749, 748, 717, 718), (750, 744, 719, 720), (743, 751, 727, 716), (751, 746, 726, 727), (741, 745, 724, 725), (746, 741, 725, 726), (748, 743, 716, 717), (762, 759, 728, 739), (742, 740, 722, 723), (760, 757, 736, 735), (758, 755, 738, 737), (763, 752, 732, 731), (753, 761, 730, 729), (755, 762, 739, 738), (757, 758, 737, 736), (752, 754, 733, 732), (759, 753, 729, 728), (754, 756, 734, 733), (761, 763, 731, 730), (756, 760, 735, 734), (516, 517, 740, 742), (522, 523, 743, 748), (513, 514, 741, 746), (514, 515, 745, 741), (512, 513, 746, 751), (523, 512, 751, 743), (519, 520, 744, 750), (521, 522, 748, 749), (518, 519, 750, 747), (515, 516, 742, 745), (517, 518, 747, 740), (520, 521, 749, 744), (709, 708, 760, 756), (713, 712, 763, 761), (710, 709, 756, 754), (715, 714, 753, 759), (711, 710, 754, 752), (707, 706, 758, 757), (705, 704, 762, 755), (714, 713, 761, 753), (712, 711, 752, 763), (706, 705, 755, 758), (708, 707, 757, 760), (704, 715, 759, 762)])
me_sphere.polygons.foreach_set('use_smooth', [1, 1, 1, 1, 1, 1, 1, 1, 1, 1, 1, 1, 1, 1, 1, 1, 1, 1, 1, 1, 1, 1, 1, 1, 1, 1, 1, 1, 1, 1, 1, 1, 1, 1, 1, 1, 1, 1, 1, 1, 1, 1, 1, 1, 1, 1, 1, 1, 1, 1, 1, 1, 1, 1, 1, 1, 1, 1, 1, 1, 1, 1, 1, 1, 1, 1, 1, 1, 1, 1, 1, 1, 1, 1, 1, 1, 1, 1, 1, 1, 1, 1, 1, 1, 1, 1, 1, 1, 1, 1, 1, 1, 1, 1, 1, 1, 1, 1, 1, 1, 1, 1, 1, 1, 1, 1, 1, 1, 1, 1, 1, 1, 1, 1, 1, 1, 1, 1, 1, 1, 1, 1, 1, 1, 1, 1, 1, 1, 1, 1, 1, 1, 1, 1, 1, 1, 1, 1, 1, 1, 1, 1, 1, 1, 1, 1, 1, 1, 1, 1, 1, 1, 1, 1, 1, 1, 1, 1, 1, 1, 1, 1, 1, 1, 1, 1, 1, 1, 1, 1, 1, 1, 1, 1, 1, 1, 1, 1, 1, 1, 1, 1, 1, 1, 1, 1, 1, 1, 1, 1, 1, 1, 1, 1, 1, 1, 1, 1, 1, 1, 1, 1, 1, 1, 1, 1, 1, 1, 1, 1, 1, 1, 1, 1, 1, 1, 1, 1, 1, 1, 1, 1, 1, 1, 1, 1, 1, 1, 1, 1, 1, 1, 1, 1, 1, 1, 1, 1, 1, 1, 1, 1, 1, 1, 1, 1, 1, 1, 1, 1, 1, 1, 1, 1, 1, 1, 1, 1, 1, 1, 1, 1, 1, 1, 1, 1, 1, 1, 1, 1, 1, 1, 1, 1, 1, 1, 1, 1, 1, 1, 1, 1, 1, 1, 1, 1, 1, 1, 1, 1, 1, 1, 1, 1, 1, 1, 1, 1, 1, 1, 1, 1, 1, 1, 1, 1, 1, 1, 1, 1, 1, 1, 1, 1, 1, 1, 1, 1, 1, 1, 1, 1, 1, 1, 1, 1, 1, 1, 1, 1, 1, 1, 1, 1, 1, 1, 1, 1, 1, 1, 1, 1, 1, 1, 1, 1, 1, 1, 1, 1, 1, 1, 1, 1, 1, 1, 1, 1, 1, 1, 1, 1, 1, 1, 1, 1, 1, 1, 1, 1, 1, 1, 1, 1, 1, 1, 1, 1, 1, 1, 1, 1, 1, 1, 1, 0, 1, 1, 1, 1, 1, 1, 1, 1, 1, 1, 1, 1, 1, 1, 1, 1, 1, 1, 1, 1, 1, 1, 1, 1, 1, 1, 1, 1, 1, 1, 1, 1, 1, 1, 1, 1, 1, 1, 1, 1, 1, 1, 1, 1, 1, 1, 1, 1, 1, 1, 1, 1, 1, 1, 1, 1, 1, 1, 1, 1, 1, 1, 1, 1, 1, 1, 1, 1, 1, 1, 1, 1, 1, 1, 1, 1, 1, 1, 1, 1, 1, 1, 1, 1, 1, 1, 1, 1, 1, 1, 1, 1, 1, 1, 1, 1, 1, 1, 1, 1, 1, 1, 1, 1, 1, 1, 1, 1, 1, 1, 1, 1, 1, 1, 1, 1, 1, 1, 1, 1, 1, 1, 1, 1, 1, 1, 1, 1, 1, 1, 1, 1, 1, 1, 1, 1, 1, 1, 1, 1, 1, 1, 1, 1, 1, 1, 1, 1, 1, 1, 1, 1, 1, 1, 1, 1, 1, 1, 1, 1, 1, 1, 1, 1, 1, 1, 1, 1, 1, 1, 1, 1, 1, 1, 1, 1, 1, 1, 1, 1, 1, 1, 1, 1, 1, 1, 1, 1, 1, 1, 1, 1, 1, 1, 1, 1, 1, 1, 1, 1, 1, 1, 1, 1, 1, 1, 1, 1, 1, 1, 1, 1, 1, 1, 1, 1, 1, 1, 1, 1, 1, 1, 1, 1, 1, 1, 1, 1, 1, 1, 1, 1, 1, 1, 1, 1, 1, 1, 1, 1, 1, 1, 1, 1, 1, 1, 1, 1, 1, 1, 1, 1, 1, 1, 1, 1, 1, 1, 1, 1, 1, 1, 1, 1, 1, 1, 1, 1, 1, 1, 1, 1, 1, 1, 1, 1, 1, 1, 1, 1, 1, 1, 1, 1, 1, 1, 1, 1, 1, 1, 1, 1, 1, 1, 1, 1, 1, 1, 1, 1, 1, 1, 1, 1, 1, 1, 1, 1, 1, 1, 1, 1, 1, 1, 1, 1, 1, 1, 1, 1, 1, 1, 1, 1, 1, 1, 1, 1, 1, 1, 1, 1, 1, 1, 1, 1])
_k = set([(352, 353), (352, 354), (353, 383), (354, 355), (355, 356), (356, 357), (357, 358), (358, 359), (359, 360), (360, 361), (361, 362), (362, 363), (363, 364), (364, 365), (365, 366), (366, 367), (367, 368), (368, 369), (369, 370), (370, 371), (371, 372), (372, 373), (373, 374), (374, 375), (375, 376), (376, 377), (377, 378), (378, 379), (379, 380), (380, 381), (381, 382), (382, 383)])
me_sphere.attributes.new('sharp_edge', 'BOOLEAN', 'EDGE').data.foreach_set('value', [ (min(e.vertices), max(e.vertices)) in _k for e in me_sphere.edges])
me_sphere.use_remesh_preserve_volume = False
me_sphere.use_remesh_preserve_attributes = False
me_sphere.use_mirror_vertex_groups = False
me_sphere.update()

# ---- objects
ob_sphere = bpy.data.objects.new('Sphere', me_sphere)
ob_lamp = bpy.data.objects.new('Lamp', light_lamp)
ob_camera = bpy.data.objects.new('Camera', cam_camera)

# ---- transforms, parenting, visibility, modifiers, constraints
ob_sphere.location = (0.0, 0.0, 0.0)
ob_sphere.lineart.crease_threshold = 0.0
_m = ob_sphere.modifiers.new('Auto Smooth', 'NODES')
_m.node_group = ng_auto_smooth
_gi = [s.identifier for s in ng_auto_smooth.interface.items_tree if s.item_type == 'SOCKET' and s.in_out == 'INPUT']
_m[_gi[1]] = 0.5411  # Angle
ob_lamp.location = (4.076, 1.005, 5.904)
ob_lamp.rotation_euler = (0.6503, 0.05522, 1.866)
ob_lamp.lock_rotations_4d = False
ob_lamp.empty_display_type = 'ARROWS'
ob_lamp.color = (0.0, 0.0, 0.0, 0.0)
ob_lamp.lineart.crease_threshold = 0.0
ob_camera.location = (7.481, -6.508, 5.344)
ob_camera.rotation_euler = (1.109, 0.0, 0.8149)
ob_camera.lock_rotations_4d = False
ob_camera.empty_display_type = 'ARROWS'
ob_camera.color = (0.0, 0.0, 0.0, 0.0)
ob_camera.display_type = 'WIRE'
ob_camera.lineart.crease_threshold = 0.0

# ---- collection membership
col_collection_1.objects.link(ob_sphere)
col_collection_1.objects.link(ob_lamp)
col_collection_1.objects.link(ob_camera)

# ---- scene / render settings (as saved in the file)
scene.camera = ob_camera
scene.frame_start = 1; scene.frame_end = 250; scene.frame_set(1)
scene.render.engine = 'BLENDER_EEVEE_NEXT'
scene.render.resolution_percentage = 50
scene.render.dither_intensity = 0.0
scene.cycles.use_denoising = False
scene.cycles.samples = 128
scene.cycles.sampling_pattern = 'TABULATED_SOBOL'
scene.cycles.use_adaptive_sampling = False
scene.cycles.use_light_tree = False
scene.cycles.blur_glossy = 0.0
scene.cycles.sample_clamp_indirect = 0.0
scene.view_settings.view_transform = 'Standard'
bpy.context.view_layer.update()
